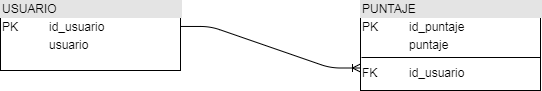

The diagram above was exported from draw.io. Its source (the exported page's mxGraphModel, read from the mxfile embedded in the PNG):
<mxGraphModel dx="868" dy="492" grid="1" gridSize="10" guides="1" tooltips="1" connect="1" arrows="1" fold="1" page="1" pageScale="1" pageWidth="827" pageHeight="1169" math="0" shadow="0">
  <root>
    <mxCell id="J3V2mCrq7YxtFR_Rp62Z-0" />
    <mxCell id="J3V2mCrq7YxtFR_Rp62Z-1" parent="J3V2mCrq7YxtFR_Rp62Z-0" />
    <mxCell id="O1MASgv8JQCgo_AtOaGa-0" value="&lt;div style=&quot;box-sizing: border-box ; width: 100% ; background: #e4e4e4 ; padding: 2px&quot;&gt;USUARIO&lt;/div&gt;&lt;table style=&quot;width: 100% ; font-size: 1em&quot; cellpadding=&quot;2&quot; cellspacing=&quot;0&quot;&gt;&lt;tbody&gt;&lt;tr&gt;&lt;td&gt;PK&lt;/td&gt;&lt;td&gt;id_usuario&lt;br&gt;&lt;/td&gt;&lt;/tr&gt;&lt;tr&gt;&lt;td&gt;&amp;nbsp; &amp;nbsp;&lt;/td&gt;&lt;td&gt;usuario&lt;/td&gt;&lt;/tr&gt;&lt;/tbody&gt;&lt;/table&gt;" style="verticalAlign=top;align=left;overflow=fill;html=1;" vertex="1" parent="J3V2mCrq7YxtFR_Rp62Z-1">
      <mxGeometry x="130" y="150" width="180" height="70" as="geometry" />
    </mxCell>
    <mxCell id="O1MASgv8JQCgo_AtOaGa-1" value="&lt;div style=&quot;box-sizing: border-box ; width: 100% ; background: #e4e4e4 ; padding: 2px&quot;&gt;PUNTAJE&lt;/div&gt;&lt;table style=&quot;width: 100% ; font-size: 1em&quot; cellpadding=&quot;2&quot; cellspacing=&quot;0&quot;&gt;&lt;tbody&gt;&lt;tr&gt;&lt;td&gt;PK&lt;/td&gt;&lt;td&gt;id_puntaje&lt;/td&gt;&lt;/tr&gt;&lt;tr&gt;&lt;td&gt;&lt;br&gt;FK&lt;/td&gt;&lt;td&gt;puntaje&lt;br&gt;&lt;br&gt;id_usuario&lt;br&gt;&lt;br&gt;&lt;/td&gt;&lt;/tr&gt;&lt;/tbody&gt;&lt;/table&gt;" style="verticalAlign=top;align=left;overflow=fill;html=1;" vertex="1" parent="J3V2mCrq7YxtFR_Rp62Z-1">
      <mxGeometry x="490" y="150" width="180" height="90" as="geometry" />
    </mxCell>
    <mxCell id="O1MASgv8JQCgo_AtOaGa-3" value="" style="endArrow=none;html=1;" edge="1" parent="J3V2mCrq7YxtFR_Rp62Z-1">
      <mxGeometry width="50" height="50" relative="1" as="geometry">
        <mxPoint x="491" y="207" as="sourcePoint" />
        <mxPoint x="670" y="207" as="targetPoint" />
      </mxGeometry>
    </mxCell>
    <mxCell id="O1MASgv8JQCgo_AtOaGa-4" value="" style="edgeStyle=entityRelationEdgeStyle;fontSize=12;html=1;endArrow=ERoneToMany;exitX=1;exitY=0.371;exitDx=0;exitDy=0;exitPerimeter=0;entryX=0;entryY=0.75;entryDx=0;entryDy=0;" edge="1" parent="J3V2mCrq7YxtFR_Rp62Z-1" source="O1MASgv8JQCgo_AtOaGa-0" target="O1MASgv8JQCgo_AtOaGa-1">
      <mxGeometry width="100" height="100" relative="1" as="geometry">
        <mxPoint x="360" y="310" as="sourcePoint" />
        <mxPoint x="460" y="210" as="targetPoint" />
      </mxGeometry>
    </mxCell>
  </root>
</mxGraphModel>